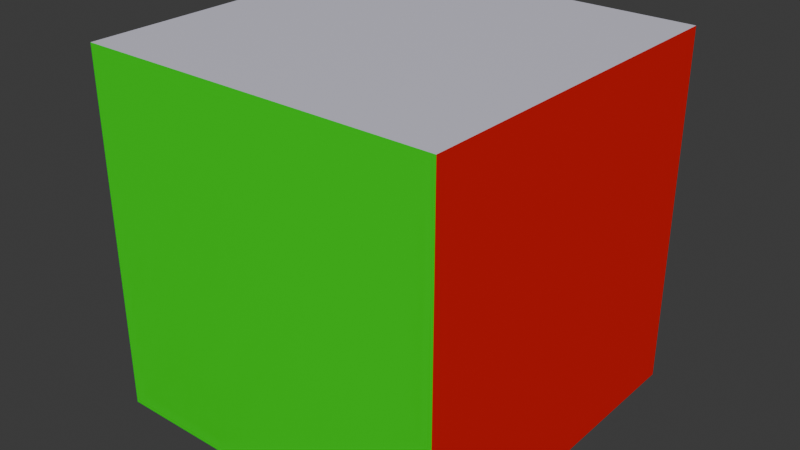 # Source: piece.blend  (saved by Blender 4.3.32; exported with 4.5.12 LTS)
import bpy
from mathutils import Matrix  # noqa: F401  (used for matrix-valued properties, if any)

bpy.ops.wm.read_factory_settings(use_empty=True)
scene = bpy.context.scene
scene.name = 'Scene'

# ---- collections
col_collection = bpy.data.collections.new('Collection'); scene.collection.children.link(col_collection)

# ---- materials (node trees are filled in below, after node groups)
mat_materialu = bpy.data.materials.new('MaterialU')
mat_materialu.alpha_threshold = 0.0
mat_materialu.roughness = 0.5
mat_materialu.line_color = (0.0, 0.0, 0.0, 1.0)
mat_materialr = bpy.data.materials.new('MaterialR')
mat_materialb = bpy.data.materials.new('MaterialB')
mat_materialf = bpy.data.materials.new('MaterialF')
mat_materiall = bpy.data.materials.new('MaterialL')
mat_materiald = bpy.data.materials.new('MaterialD')

# ---- material node trees
mat_materialu.use_nodes = True; mat_materialu.node_tree.nodes.clear()
_N = mat_materialu.node_tree.nodes; _L = mat_materialu.node_tree.links
n0 = _N.new('ShaderNodeOutputMaterial'); n0.name = 'Material Output'; n0.location = (300, 300)
n1 = _N.new('ShaderNodeBsdfPrincipled'); n1.name = 'Principled BSDF'; n1.location = (10, 300)
n1.inputs[0].default_value = (0.698, 0.6825, 0.8004, 1.0)
n1.inputs[3].default_value = 1.45
_L.new(n1.outputs[0], n0.inputs[0])
n0.is_active_output = True
mat_materialr.use_nodes = True; mat_materialr.node_tree.nodes.clear()
_N = mat_materialr.node_tree.nodes; _L = mat_materialr.node_tree.links
n0 = _N.new('ShaderNodeBsdfPrincipled'); n0.name = 'Principled BSDF'; n0.location = (10, 300)
n0.inputs[0].default_value = (0.8002, 0.002413, 0.0, 1.0)
n1 = _N.new('ShaderNodeOutputMaterial'); n1.name = 'Material Output'; n1.location = (300, 300)
_L.new(n0.outputs[0], n1.inputs[0])
n1.is_active_output = True
mat_materialb.use_nodes = True; mat_materialb.node_tree.nodes.clear()
_N = mat_materialb.node_tree.nodes; _L = mat_materialb.node_tree.links
n0 = _N.new('ShaderNodeBsdfPrincipled'); n0.name = 'Principled BSDF'; n0.location = (10, 300)
n0.inputs[0].default_value = (0.0, 0.003671, 0.8001, 1.0)
n1 = _N.new('ShaderNodeOutputMaterial'); n1.name = 'Material Output'; n1.location = (300, 300)
_L.new(n0.outputs[0], n1.inputs[0])
n1.is_active_output = True
mat_materialf.use_nodes = True; mat_materialf.node_tree.nodes.clear()
_N = mat_materialf.node_tree.nodes; _L = mat_materialf.node_tree.links
n0 = _N.new('ShaderNodeBsdfPrincipled'); n0.name = 'Principled BSDF'; n0.location = (10, 300)
n0.inputs[0].default_value = (0.001502, 0.8001, 0.0, 1.0)
n1 = _N.new('ShaderNodeOutputMaterial'); n1.name = 'Material Output'; n1.location = (300, 300)
_L.new(n0.outputs[0], n1.inputs[0])
n1.is_active_output = True
mat_materiall.use_nodes = True; mat_materiall.node_tree.nodes.clear()
_N = mat_materiall.node_tree.nodes; _L = mat_materiall.node_tree.links
n0 = _N.new('ShaderNodeBsdfPrincipled'); n0.name = 'Principled BSDF'; n0.location = (10, 300)
n0.inputs[0].default_value = (0.8001, 0.2252, 0.0, 1.0)
n1 = _N.new('ShaderNodeOutputMaterial'); n1.name = 'Material Output'; n1.location = (300, 300)
_L.new(n0.outputs[0], n1.inputs[0])
n1.is_active_output = True
mat_materiald.use_nodes = True; mat_materiald.node_tree.nodes.clear()
_N = mat_materiald.node_tree.nodes; _L = mat_materiald.node_tree.links
n0 = _N.new('ShaderNodeBsdfPrincipled'); n0.name = 'Principled BSDF'; n0.location = (10, 300)
n0.inputs[0].default_value = (0.8002, 0.7714, 0.0, 1.0)
n1 = _N.new('ShaderNodeOutputMaterial'); n1.name = 'Material Output'; n1.location = (300, 300)
_L.new(n0.outputs[0], n1.inputs[0])
n1.is_active_output = True

# ---- world
world_world = bpy.data.worlds.new('World'); scene.world = world_world
world_world.use_nodes = True; world_world.node_tree.nodes.clear()
_N = world_world.node_tree.nodes; _L = world_world.node_tree.links
n0 = _N.new('ShaderNodeOutputWorld'); n0.name = 'World Output'; n0.location = (300, 300)
n1 = _N.new('ShaderNodeBackground'); n1.name = 'Background'; n1.location = (10, 300)
n1.inputs[0].default_value = (0.05088, 0.05088, 0.05088, 1.0)
_L.new(n1.outputs[0], n0.inputs[0])
n0.is_active_output = True
world_world.color = (0.05088, 0.05088, 0.05088)
world_world.sun_shadow_jitter_overblur = 0.0

# ---- meshes
me_piece_001 = bpy.data.meshes.new('Piece.001')
me_piece_001.from_pydata([(0.5, 0.5, 0.5), (0.5, -0.5, 0.5), (-0.5, 0.5, 0.5), (-0.5, -0.5, 0.5)], [], [(0, 2, 3, 1)])
_uv = me_piece_001.uv_layers.new(name='UVMap')
_uv.uv.foreach_set('vector', [0.625, 0.5, 0.875, 0.5, 0.875, 0.75, 0.625, 0.75])
me_piece_001.materials.append(mat_materialu)
me_piece_001.use_mirror_vertex_groups = False
me_piece_001.update()
me_piece_002 = bpy.data.meshes.new('Piece.002')
me_piece_002.from_pydata([(0.5, 0.5, 0.5), (0.5, 0.5, -0.5), (0.5, -0.5, 0.5), (0.5, -0.5, -0.5)], [], [(1, 0, 2, 3)])
_uv = me_piece_002.uv_layers.new(name='UVMap')
_uv.uv.foreach_set('vector', [0.375, 0.5, 0.625, 0.5, 0.625, 0.75, 0.375, 0.75])
me_piece_002.materials.append(mat_materialr)
me_piece_002.use_mirror_vertex_groups = False
me_piece_002.update()
me_piece_003 = bpy.data.meshes.new('Piece.003')
me_piece_003.from_pydata([(0.5, 0.5, 0.5), (0.5, 0.5, -0.5), (-0.5, 0.5, 0.5), (-0.5, 0.5, -0.5)], [], [(3, 2, 0, 1)])
_uv = me_piece_003.uv_layers.new(name='UVMap')
_uv.uv.foreach_set('vector', [0.375, 0.25, 0.625, 0.25, 0.625, 0.5, 0.375, 0.5])
me_piece_003.materials.append(mat_materialb)
me_piece_003.use_mirror_vertex_groups = False
me_piece_003.update()
me_piece_004 = bpy.data.meshes.new('Piece.004')
me_piece_004.from_pydata([(0.5, -0.5, 0.5), (0.5, -0.5, -0.5), (-0.5, -0.5, 0.5), (-0.5, -0.5, -0.5)], [], [(1, 0, 2, 3)])
_uv = me_piece_004.uv_layers.new(name='UVMap')
_uv.uv.foreach_set('vector', [0.375, 0.75, 0.625, 0.75, 0.625, 1.0, 0.375, 1.0])
me_piece_004.materials.append(mat_materialf)
me_piece_004.use_mirror_vertex_groups = False
me_piece_004.update()
me_piece_005 = bpy.data.meshes.new('Piece.005')
me_piece_005.from_pydata([(-0.5, 0.5, 0.5), (-0.5, 0.5, -0.5), (-0.5, -0.5, 0.5), (-0.5, -0.5, -0.5)], [], [(3, 2, 0, 1)])
_uv = me_piece_005.uv_layers.new(name='UVMap')
_uv.uv.foreach_set('vector', [0.375, 0.0, 0.625, 0.0, 0.625, 0.25, 0.375, 0.25])
me_piece_005.materials.append(mat_materiall)
me_piece_005.use_mirror_vertex_groups = False
me_piece_005.update()
me_piece_006 = bpy.data.meshes.new('Piece.006')
me_piece_006.from_pydata([(0.5, 0.5, -0.5), (0.5, -0.5, -0.5), (-0.5, 0.5, -0.5), (-0.5, -0.5, -0.5)], [], [(2, 0, 1, 3)])
_uv = me_piece_006.uv_layers.new(name='UVMap')
_uv.uv.foreach_set('vector', [0.125, 0.5, 0.375, 0.5, 0.375, 0.75, 0.125, 0.75])
me_piece_006.materials.append(mat_materiald)
me_piece_006.use_mirror_vertex_groups = False
me_piece_006.update()

# ---- objects
ob_u = bpy.data.objects.new('u', me_piece_001)
ob_r = bpy.data.objects.new('r', me_piece_002)
ob_b = bpy.data.objects.new('b', me_piece_003)
ob_f = bpy.data.objects.new('f', me_piece_004)
ob_l = bpy.data.objects.new('l', me_piece_005)
ob_d = bpy.data.objects.new('d', me_piece_006)

# ---- transforms, parenting, visibility, modifiers, constraints
ob_u.location = (0.0, 0.0, 0.0)
ob_u.lock_rotations_4d = False
ob_u.empty_display_type = 'ARROWS'
ob_u.lineart.crease_threshold = 0.0
ob_r.location = (0.0, 0.0, 0.0)
ob_r.lock_rotations_4d = False
ob_r.empty_display_type = 'ARROWS'
ob_r.lineart.crease_threshold = 0.0
ob_b.location = (0.0, 0.0, 0.0)
ob_b.lock_rotations_4d = False
ob_b.empty_display_type = 'ARROWS'
ob_b.lineart.crease_threshold = 0.0
ob_f.location = (0.0, 0.0, 0.0)
ob_f.lock_rotations_4d = False
ob_f.empty_display_type = 'ARROWS'
ob_f.lineart.crease_threshold = 0.0
ob_l.location = (0.0, 0.0, 0.0)
ob_l.lock_rotations_4d = False
ob_l.empty_display_type = 'ARROWS'
ob_l.lineart.crease_threshold = 0.0
ob_d.location = (0.0, 0.0, 0.0)
ob_d.lock_rotations_4d = False
ob_d.empty_display_type = 'ARROWS'
ob_d.lineart.crease_threshold = 0.0

# ---- collection membership
col_collection.objects.link(ob_u)
col_collection.objects.link(ob_r)
col_collection.objects.link(ob_b)
col_collection.objects.link(ob_f)
col_collection.objects.link(ob_l)
col_collection.objects.link(ob_d)

# ---- scene / render settings (as saved in the file)
scene.frame_start = 1; scene.frame_end = 250; scene.frame_set(1)
scene.render.engine = 'BLENDER_EEVEE_NEXT'
bpy.context.view_layer.update()

# ---- added for rendering (the .blend has no active camera and no usable light): camera, sun
cam_auto = bpy.data.cameras.new('AutoCamera')
cam_auto.lens = 50.0
cam_auto.sensor_width = 36.0
cam_auto.clip_end = 1000.0
ob_auto_camera = bpy.data.objects.new('AutoCamera', cam_auto)
scene.collection.objects.link(ob_auto_camera)
ob_auto_camera.location = (1.60254, -1.92304, 1.28203)
ob_auto_camera.rotation_euler = (1.09748, -7.21219e-08, 0.694738)
scene.camera = ob_auto_camera
light_auto_sun = bpy.data.lights.new('AutoSun', 'SUN')
light_auto_sun.energy = 3.0
light_auto_sun.angle = 0.0523599
ob_auto_sun = bpy.data.objects.new('AutoSun', light_auto_sun)
scene.collection.objects.link(ob_auto_sun)
ob_auto_sun.rotation_euler = (0.872665, 0.174533, 0.523599)
bpy.context.view_layer.update()
